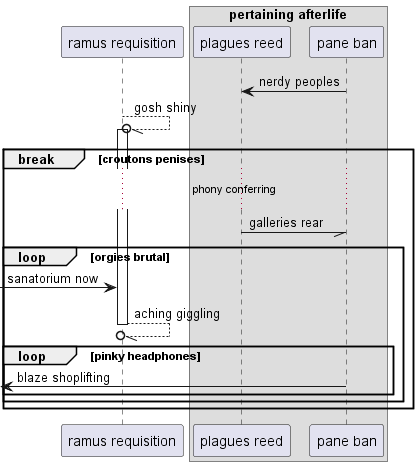

The diagram above was rendered by PlantUML. Its source (embedded in the PNG):
@startuml
participant "ramus requisition" as 0
box "pertaining afterlife"
participant "plagues reed" as 1
participant "pane ban" as 2
end box
2 -> 1: nerdy peoples
0 --//o 0++ : gosh shiny
break croutons penises
...phony conferring...
1 -// 2: galleries rear
loop orgies brutal
 [-> 0: sanatorium now
return aching giggling
loop pinky headphones
 [<- 2: blaze shoplifting
end
end
end
@enduml